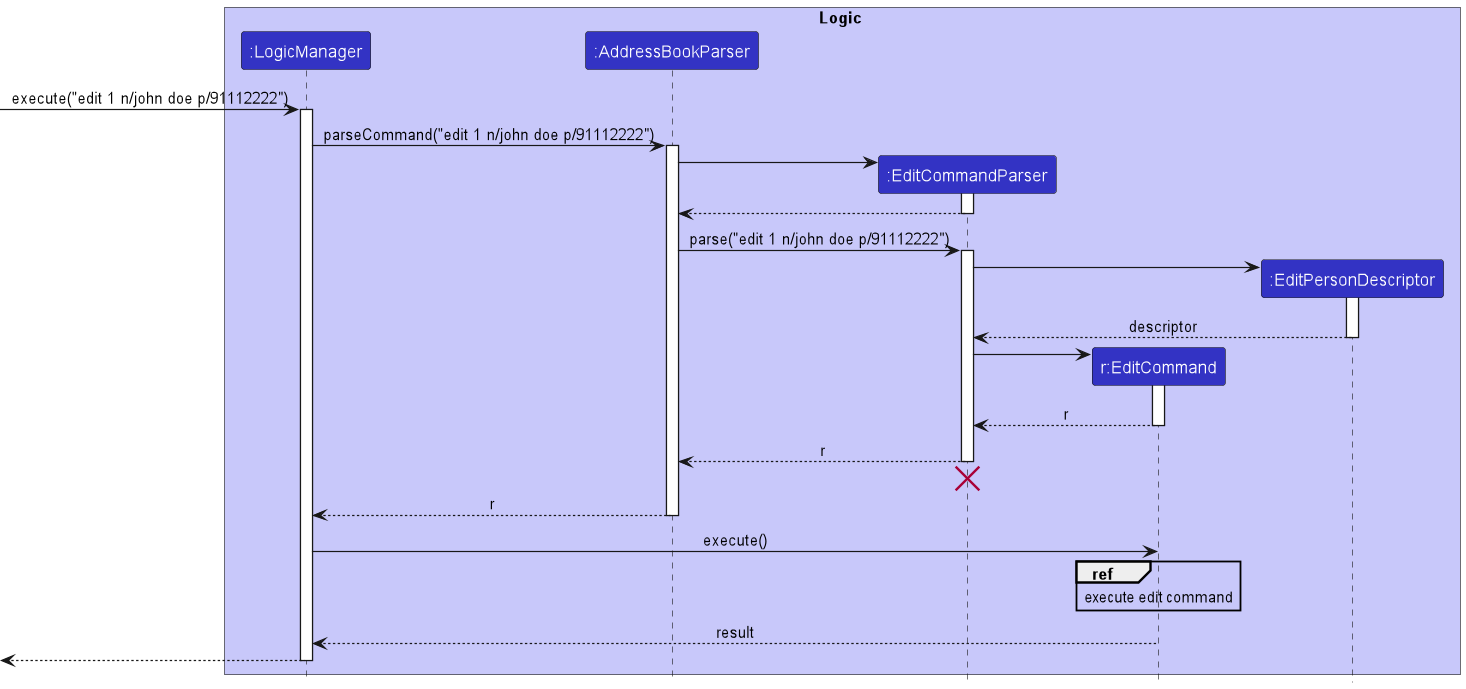

The diagram above was rendered by PlantUML. Its source (embedded in the PNG):
@startuml
!include style.puml

box Logic LOGIC_COLOR_T1
participant ":LogicManager" as LogicManager LOGIC_COLOR
participant ":AddressBookParser" as AddressBookParser LOGIC_COLOR
participant ":EditCommandParser" as EditCommandParser LOGIC_COLOR
participant "r:EditCommand" as EditCommand LOGIC_COLOR
participant ":EditPersonDescriptor" as EditPersonDescriptor LOGIC_COLOR
end box

[-> LogicManager : execute("edit 1 n/john doe p/91112222")
activate LogicManager

LogicManager -> AddressBookParser : parseCommand("edit 1 n/john doe p/91112222")
activate AddressBookParser

create EditCommandParser
AddressBookParser -> EditCommandParser
activate EditCommandParser

EditCommandParser --> AddressBookParser
deactivate EditCommandParser

AddressBookParser -> EditCommandParser : parse("edit 1 n/john doe p/91112222")
activate EditCommandParser

create EditPersonDescriptor
EditCommandParser -> EditPersonDescriptor
activate EditPersonDescriptor

EditPersonDescriptor --> EditCommandParser : descriptor
deactivate EditPersonDescriptor

create EditCommand
EditCommandParser -> EditCommand :
activate EditCommand

EditCommand --> EditCommandParser : r
deactivate EditCommand

EditCommandParser --> AddressBookParser : r
deactivate EditCommandParser
'Hidden arrow to position the destroy marker below the end of the activation bar.
EditCommandParser -[hidden]-> AddressBookParser
destroy EditCommandParser

AddressBookParser --> LogicManager : r
deactivate AddressBookParser

LogicManager -> EditCommand : execute()

ref over EditCommand: execute edit command

EditCommand --> LogicManager : result
deactivate EditCommand
[<--LogicManager
deactivate LogicManager
@enduml